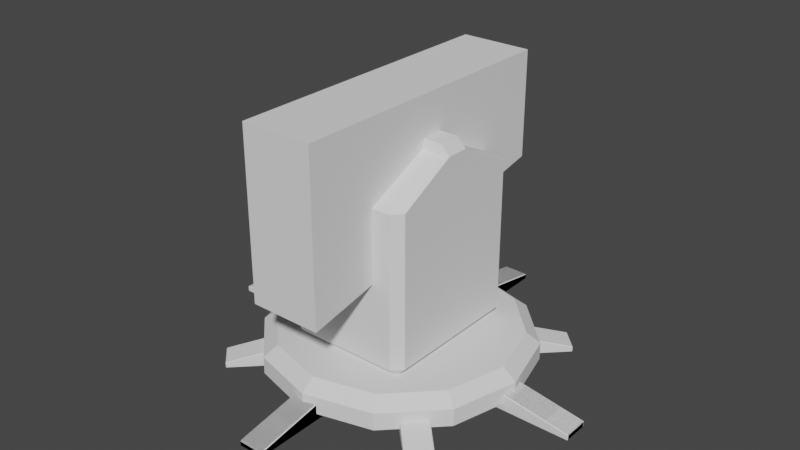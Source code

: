# Source: turrets_ship_v1.blend  (saved by Blender 3.6.11; exported with 4.5.12 LTS)
import bpy
from mathutils import Matrix  # noqa: F401  (used for matrix-valued properties, if any)

bpy.ops.wm.read_factory_settings(use_empty=True)
scene = bpy.context.scene
scene.name = 'Scene'

# ---- collections
col_lazer_turret = bpy.data.collections.new('Lazer_turret'); scene.collection.children.link(col_lazer_turret)

# ---- world
world_world = bpy.data.worlds.new('World'); scene.world = world_world
world_world.use_nodes = True; world_world.node_tree.nodes.clear()
_N = world_world.node_tree.nodes; _L = world_world.node_tree.links
n0 = _N.new('ShaderNodeOutputWorld'); n0.name = 'World Output'; n0.location = (300, 300)
n1 = _N.new('ShaderNodeBackground'); n1.name = 'Background'; n1.location = (10, 300)
n1.inputs[0].default_value = (0.05088, 0.05088, 0.05088, 1.0)
_L.new(n1.outputs[0], n0.inputs[0])
n0.is_active_output = True
world_world.color = (0.05088, 0.05088, 0.05088)
world_world.use_sun_shadow = False
world_world.sun_shadow_jitter_overblur = 0.0

# ---- meshes
me_cube = bpy.data.meshes.new('Cube')
me_cube.from_pydata([(-0.6822, -0.8796, 0.4334), (-0.6822, -1.0, 0.5538), (-0.8026, -0.8796, 0.5538), (-0.6822, -0.1604, 2.882), (-0.6822, -0.1411, 3.002), (-0.8026, -0.1411, 2.882), (-0.6822, 0.8796, 0.4334), (-0.8026, 0.8796, 0.5538), (-0.6822, 1.0, 0.5538), (-0.6822, 0.1411, 3.002), (-0.6822, 0.1604, 2.882), (-0.8026, 0.1411, 2.882), (0.6822, -0.8796, 0.4334), (0.8026, -0.8796, 0.5538), (0.6822, -1.0, 0.5538), (0.6822, -0.1411, 3.002), (0.6822, -0.1604, 2.882), (0.8026, -0.1411, 2.882), (0.6822, 0.8796, 0.4334), (0.6822, 1.0, 0.5538), (0.8026, 0.8796, 0.5538), (0.6822, 0.1411, 3.002), (0.8026, 0.1411, 2.882), (0.6822, 0.1604, 2.882), (-0.6822, -1.0, 2.486), (-0.8026, -0.8796, 2.486), (-0.6822, 1.0, 2.486), (-0.8026, 0.8796, 2.486), (0.8026, 0.8796, 2.486), (0.6822, 1.0, 2.486), (0.6822, -1.0, 2.486), (0.8026, -0.8796, 2.486)], [], [(30, 16, 3, 24), (28, 22, 17, 31), (21, 9, 4, 15), (25, 5, 11, 27), (26, 10, 23, 29), (0, 1, 2), (3, 4, 5), (6, 7, 8), (9, 10, 11), (12, 13, 14), (15, 16, 17), (18, 19, 20), (21, 22, 23), (6, 0, 2, 7), (24, 3, 5, 25), (4, 9, 11, 5), (26, 8, 7, 27), (18, 6, 8, 19), (9, 21, 23, 10), (28, 20, 19, 29), (12, 18, 20, 13), (21, 15, 17, 22), (30, 14, 13, 31), (0, 12, 14, 1), (15, 4, 3, 16), (16, 30, 31, 17), (22, 28, 29, 23), (10, 26, 27, 11), (1, 24, 25, 2), (8, 26, 29, 19), (2, 25, 27, 7), (20, 28, 31, 13), (14, 30, 24, 1)])
_uv = me_cube.uv_layers.new(name='UVMap')
_uv.uv.foreach_set('vector', [0.5748, 0.7687, 0.6133, 0.7687, 0.6133, 0.9813, 0.5748, 0.9813, 0.5748, 0.515, 0.6133, 0.515, 0.6133, 0.735, 0.5748, 0.735, 0.6437, 0.515, 0.8563, 0.515, 0.8563, 0.735, 0.6437, 0.735, 0.5748, 0.01505, 0.6133, 0.01505, 0.6133, 0.235, 0.5748, 0.235, 0.5748, 0.2687, 0.6133, 0.2687, 0.6133, 0.4813, 0.5748, 0.4813, 0.1437, 0.735, 0.1437, 0.75, 0.125, 0.735, 0.6133, 0.0, 0.625, 0.01505, 0.6133, 0.01505, 0.1437, 0.515, 0.125, 0.515, 0.1437, 0.5, 0.625, 0.235, 0.6133, 0.25, 0.6133, 0.235, 0.3563, 0.735, 0.375, 0.735, 0.3563, 0.75, 0.625, 0.7687, 0.6133, 0.7687, 0.6133, 0.75, 0.3563, 0.515, 0.3563, 0.5, 0.375, 0.515, 0.625, 0.4813, 0.6133, 0.5, 0.6133, 0.4813, 0.1437, 0.515, 0.1437, 0.735, 0.125, 0.735, 0.125, 0.515, 0.5748, 0.0, 0.6133, 0.0, 0.6133, 0.01505, 0.5748, 0.01505, 0.625, 0.01505, 0.625, 0.235, 0.6133, 0.235, 0.6133, 0.01505, 0.5748, 0.2687, 0.3867, 0.2687, 0.3867, 0.235, 0.5748, 0.235, 0.3563, 0.515, 0.1437, 0.515, 0.1437, 0.5, 0.3563, 0.5, 0.625, 0.2687, 0.625, 0.4813, 0.6133, 0.4813, 0.6133, 0.2687, 0.5748, 0.515, 0.3867, 0.515, 0.3867, 0.4813, 0.5748, 0.4813, 0.3563, 0.735, 0.3563, 0.515, 0.3867, 0.515, 0.3867, 0.735, 0.6437, 0.515, 0.6437, 0.735, 0.6133, 0.735, 0.6133, 0.515, 0.5748, 0.7687, 0.3867, 0.7687, 0.3867, 0.735, 0.5748, 0.735, 0.1437, 0.735, 0.3563, 0.735, 0.3563, 0.75, 0.1437, 0.75, 0.625, 0.7687, 0.625, 0.9813, 0.6133, 0.9813, 0.6133, 0.7687, 0.6133, 0.7687, 0.5748, 0.7687, 0.5748, 0.735, 0.6133, 0.735, 0.6133, 0.515, 0.5748, 0.515, 0.5748, 0.4813, 0.6133, 0.4813, 0.6133, 0.2687, 0.5748, 0.2687, 0.5748, 0.235, 0.6133, 0.235, 0.3867, 0.0, 0.5748, 0.0, 0.5748, 0.01505, 0.3867, 0.01505, 0.3867, 0.2687, 0.5748, 0.2687, 0.5748, 0.4813, 0.3867, 0.4813, 0.3867, 0.01505, 0.5748, 0.01505, 0.5748, 0.235, 0.3867, 0.235, 0.3867, 0.515, 0.5748, 0.515, 0.5748, 0.735, 0.3867, 0.735, 0.3867, 0.7687, 0.5748, 0.7687, 0.5748, 0.9813, 0.3867, 0.9813])
me_cube.update()
me_cylinder = bpy.data.meshes.new('Cylinder')
me_cylinder.from_pydata([(-8.978e-09, 1.522, 0.4543), (3.662e-09, 1.696, 0.3173), (0.7611, 1.318, 0.4543), (0.8482, 1.469, 0.3173), (1.318, 0.7611, 0.4543), (1.469, 0.8482, 0.3173), (1.522, 8.205e-09, 0.4543), (1.696, -4.434e-09, 0.3173), (1.318, -0.7611, 0.4543), (1.469, -0.8482, 0.3173), (0.7611, -1.318, 0.4543), (0.8482, -1.469, 0.3173), (1.63e-08, -1.522, 0.4543), (3.662e-09, -1.696, 0.3173), (-0.7611, -1.318, 0.4543), (-0.8482, -1.469, 0.3173), (-1.318, -0.7611, 0.4543), (-1.469, -0.8482, 0.3173), (-1.522, -1.707e-08, 0.4543), (-1.696, -4.434e-09, 0.3173), (-1.318, 0.7611, 0.4543), (-1.469, 0.8482, 0.3173), (-0.7611, 1.318, 0.4543), (-0.8482, 1.469, 0.3173), (3.725e-09, 1.678, 0.0782), (3.662e-09, 1.696, 0.09571), (0.8482, 1.469, 0.09571), (0.8392, 1.453, 0.0782), (1.469, 0.8482, 0.09571), (1.453, 0.8392, 0.0782), (1.696, -4.434e-09, 0.09571), (1.678, -4.657e-09, 0.0782), (1.469, -0.8482, 0.09571), (1.453, -0.8392, 0.0782), (0.8482, -1.469, 0.09571), (0.8392, -1.453, 0.0782), (3.662e-09, -1.696, 0.09571), (3.725e-09, -1.678, 0.0782), (-0.8482, -1.469, 0.09571), (-0.8392, -1.453, 0.0782), (-1.469, -0.8482, 0.09571), (-1.453, -0.8392, 0.0782), (-1.696, -4.434e-09, 0.09571), (-1.678, -4.657e-09, 0.0782), (-1.469, 0.8482, 0.09571), (-1.453, 0.8392, 0.0782), (-0.8482, 1.469, 0.09571), (-0.8392, 1.453, 0.0782)], [], [(25, 1, 3, 26), (30, 7, 9, 32), (32, 9, 11, 34), (34, 11, 13, 36), (36, 13, 15, 38), (38, 15, 17, 40), (40, 17, 19, 42), (42, 19, 21, 44), (44, 21, 23, 46), (26, 3, 5, 28), (28, 5, 7, 30), (46, 23, 1, 25), (3, 1, 0, 2), (5, 3, 2, 4), (7, 5, 4, 6), (9, 7, 6, 8), (11, 9, 8, 10), (13, 11, 10, 12), (15, 13, 12, 14), (17, 15, 14, 16), (19, 17, 16, 18), (21, 19, 18, 20), (23, 21, 20, 22), (1, 23, 22, 0), (2, 0, 22, 20, 18, 16, 14, 12, 10, 8, 6, 4), (25, 26, 27, 24), (26, 28, 29, 27), (28, 30, 31, 29), (30, 32, 33, 31), (32, 34, 35, 33), (34, 36, 37, 35), (36, 38, 39, 37), (38, 40, 41, 39), (40, 42, 43, 41), (42, 44, 45, 43), (44, 46, 47, 45), (46, 25, 24, 47), (24, 27, 29, 31, 33, 35, 37, 39, 41, 43, 45, 47)])
_uv = me_cylinder.uv_layers.new(name='UVMap')
_uv.uv.foreach_set('vector', [1.0, 0.5259, 1.0, 0.8534, 0.9167, 0.8534, 0.9167, 0.5259, 0.75, 0.5259, 0.75, 0.8534, 0.6667, 0.8534, 0.6667, 0.5259, 0.6667, 0.5259, 0.6667, 0.8534, 0.5833, 0.8534, 0.5833, 0.5259, 0.5833, 0.5259, 0.5833, 0.8534, 0.5, 0.8534, 0.5, 0.5259, 0.5, 0.5259, 0.5, 0.8534, 0.4167, 0.8534, 0.4167, 0.5259, 0.4167, 0.5259, 0.4167, 0.8534, 0.3333, 0.8534, 0.3333, 0.5259, 0.3333, 0.5259, 0.3333, 0.8534, 0.25, 0.8534, 0.25, 0.5259, 0.25, 0.5259, 0.25, 0.8534, 0.1667, 0.8534, 0.1667, 0.5259, 0.1667, 0.5259, 0.1667, 0.8534, 0.08333, 0.8534, 0.08333, 0.5259, 0.9167, 0.5259, 0.9167, 0.8534, 0.8333, 0.8534, 0.8333, 0.5259, 0.8333, 0.5259, 0.8333, 0.8534, 0.75, 0.8534, 0.75, 0.5259, 0.08333, 0.5259, 0.08333, 0.8534, 7.451e-08, 0.8534, 7.451e-08, 0.5259, 0.37, 0.4578, 0.25, 0.49, 0.25, 0.4654, 0.3577, 0.4365, 0.4578, 0.37, 0.37, 0.4578, 0.3577, 0.4365, 0.4365, 0.3577, 0.49, 0.25, 0.4578, 0.37, 0.4365, 0.3577, 0.4654, 0.25, 0.4578, 0.13, 0.49, 0.25, 0.4654, 0.25, 0.4365, 0.1423, 0.37, 0.04215, 0.4578, 0.13, 0.4365, 0.1423, 0.3577, 0.0635, 0.25, 0.01, 0.37, 0.04215, 0.3577, 0.0635, 0.25, 0.03465, 0.13, 0.04215, 0.25, 0.01, 0.25, 0.03465, 0.1423, 0.0635, 0.04215, 0.13, 0.13, 0.04215, 0.1423, 0.0635, 0.0635, 0.1423, 0.01, 0.25, 0.04215, 0.13, 0.0635, 0.1423, 0.03465, 0.25, 0.04215, 0.37, 0.01, 0.25, 0.03465, 0.25, 0.0635, 0.3577, 0.13, 0.4578, 0.04215, 0.37, 0.0635, 0.3577, 0.1423, 0.4365, 0.25, 0.49, 0.13, 0.4578, 0.1423, 0.4365, 0.25, 0.4654, 0.3577, 0.4365, 0.25, 0.4654, 0.1423, 0.4365, 0.0635, 0.3577, 0.03465, 0.25, 0.0635, 0.1423, 0.1423, 0.0635, 0.25, 0.03465, 0.3577, 0.0635, 0.4365, 0.1423, 0.4654, 0.25, 0.4365, 0.3577, 1.0, 0.5259, 0.9167, 0.5259, 0.9171, 0.5, 0.9996, 0.5, 0.9167, 0.5259, 0.8333, 0.5259, 0.8338, 0.5, 0.9162, 0.5, 0.8333, 0.5259, 0.75, 0.5259, 0.7504, 0.5, 0.8329, 0.5, 0.75, 0.5259, 0.6667, 0.5259, 0.6671, 0.5, 0.7496, 0.5, 0.6667, 0.5259, 0.5833, 0.5259, 0.5838, 0.5, 0.6662, 0.5, 0.5833, 0.5259, 0.5, 0.5259, 0.5004, 0.5, 0.5829, 0.5, 0.5, 0.5259, 0.4167, 0.5259, 0.4171, 0.5, 0.4996, 0.5, 0.4167, 0.5259, 0.3333, 0.5259, 0.3338, 0.5, 0.4162, 0.5, 0.3333, 0.5259, 0.25, 0.5259, 0.2504, 0.5, 0.3329, 0.5, 0.25, 0.5259, 0.1667, 0.5259, 0.1671, 0.5, 0.2496, 0.5, 0.1667, 0.5259, 0.08333, 0.5259, 0.08378, 0.5, 0.1662, 0.5, 0.08333, 0.5259, 7.451e-08, 0.5259, 0.0004454, 0.5, 0.08289, 0.5, 0.75, 0.4874, 0.8687, 0.4556, 0.9556, 0.3687, 0.9874, 0.25, 0.9556, 0.1313, 0.8687, 0.04438, 0.75, 0.01256, 0.6313, 0.04438, 0.5444, 0.1313, 0.5126, 0.25, 0.5444, 0.3687, 0.6313, 0.4556])
me_cylinder.update()
me_cube_001 = bpy.data.meshes.new('Cube.001')
me_cube_001.from_pydata([(-0.1566, -2.489, -0.0007489), (-0.1566, -2.499, 0.009251), (-0.1666, -2.489, 0.009251), (-0.1566, -2.499, 0.06305), (-0.1566, -2.489, 0.07479), (-0.1666, -2.489, 0.06467), (-0.1566, -1.374, -0.0007489), (-0.1666, -1.374, 0.009251), (-0.1566, -1.364, 0.009251), (-0.1566, -1.374, 0.2724), (-0.1566, -1.364, 0.2641), (-0.1666, -1.374, 0.2622), (0.1566, -2.489, -0.0007489), (0.1666, -2.489, 0.009251), (0.1566, -2.499, 0.009251), (0.1566, -2.489, 0.07479), (0.1566, -2.499, 0.06305), (0.1666, -2.489, 0.06467), (0.1566, -1.374, -0.0007489), (0.1566, -1.364, 0.009251), (0.1666, -1.374, 0.009251), (0.1566, -1.374, 0.2724), (0.1666, -1.374, 0.2622), (0.1566, -1.364, 0.2641)], [], [(14, 16, 3, 1), (20, 22, 17, 13), (21, 9, 4, 15), (2, 5, 11, 7), (8, 10, 23, 19), (0, 1, 2), (3, 4, 5), (6, 7, 8), (9, 10, 11), (12, 13, 14), (15, 16, 17), (18, 19, 20), (21, 22, 23), (6, 0, 2, 7), (1, 3, 5, 2), (4, 9, 11, 5), (10, 8, 7, 11), (18, 6, 8, 19), (9, 21, 23, 10), (22, 20, 19, 23), (12, 18, 20, 13), (21, 15, 17, 22), (16, 14, 13, 17), (0, 12, 14, 1), (15, 4, 3, 16), (6, 18, 12, 0)])
_uv = me_cube_001.uv_layers.new(name='UVMap')
_uv.uv.foreach_set('vector', [0.4089, 0.7575, 0.5911, 0.7575, 0.5911, 0.9925, 0.4089, 0.9925, 0.3846, 0.5022, 0.6154, 0.5022, 0.5927, 0.7478, 0.4071, 0.7478, 0.6325, 0.5022, 0.8675, 0.5022, 0.8675, 0.7478, 0.6325, 0.7478, 0.4071, 0.002204, 0.5927, 0.002204, 0.6154, 0.2478, 0.3846, 0.2478, 0.3841, 0.2575, 0.6159, 0.2575, 0.6159, 0.4925, 0.3841, 0.4925, 0.1325, 0.7478, 0.1325, 0.75, 0.125, 0.7478, 0.5911, 0.9925, 0.625, 0.9925, 0.5966, 1.0, 0.1325, 0.5022, 0.125, 0.5022, 0.1325, 0.5, 0.6234, 0.2575, 0.6159, 0.2575, 0.6142, 0.25, 0.3675, 0.7478, 0.375, 0.7478, 0.3675, 0.75, 0.625, 0.7575, 0.5911, 0.7575, 0.5966, 0.75, 0.3675, 0.5022, 0.3675, 0.5, 0.375, 0.5022, 0.625, 0.5022, 0.6154, 0.5022, 0.6159, 0.5, 0.1325, 0.5022, 0.1325, 0.7478, 0.125, 0.7478, 0.125, 0.5022, 0.4089, 0.9925, 0.5911, 0.9925, 0.5966, 1.0, 0.4089, 1.0, 0.625, 0.00217, 0.625, 0.2478, 0.6154, 0.2478, 0.5927, 0.002204, 0.6159, 0.2575, 0.3841, 0.2575, 0.3846, 0.2478, 0.6154, 0.2478, 0.3675, 0.5022, 0.1325, 0.5022, 0.1325, 0.5, 0.3675, 0.5, 0.625, 0.2575, 0.625, 0.4925, 0.6159, 0.4925, 0.6159, 0.2575, 0.6154, 0.5022, 0.3846, 0.5022, 0.3841, 0.4925, 0.6159, 0.4925, 0.3675, 0.7478, 0.3675, 0.5022, 0.3846, 0.5022, 0.4071, 0.7478, 0.6325, 0.5022, 0.6325, 0.7478, 0.5927, 0.7478, 0.6154, 0.5022, 0.5911, 0.7575, 0.4089, 0.7575, 0.4071, 0.7478, 0.5927, 0.7478, 0.1325, 0.7478, 0.3675, 0.7478, 0.3675, 0.75, 0.1325, 0.75, 0.625, 0.7575, 0.625, 0.9925, 0.5911, 0.9925, 0.5911, 0.7575, 0.1325, 0.5022, 0.3675, 0.5022, 0.3675, 0.7478, 0.1325, 0.7478])
me_cube_001.update()
me_cube_002 = bpy.data.meshes.new('Cube.002')
me_cube_002.from_pydata([(2.501, -0.1562, 0.0008949), (2.509, -0.1562, 0.008883), (2.501, -0.1642, 0.008883), (2.509, -0.1562, 0.06671), (2.501, -0.1562, 0.07664), (2.501, -0.1642, 0.06846), (1.3, -0.1562, 0.0008949), (1.3, -0.1642, 0.008883), (1.292, -0.1562, 0.008883), (1.3, -0.1562, 0.2738), (1.292, -0.1562, 0.2678), (1.3, -0.1642, 0.2655), (2.501, 0.161, 0.0008949), (2.501, 0.169, 0.008883), (2.509, 0.161, 0.008883), (2.501, 0.161, 0.07664), (2.509, 0.161, 0.06671), (2.501, 0.169, 0.06846), (1.3, 0.161, 0.0008949), (1.292, 0.161, 0.008883), (1.3, 0.169, 0.008883), (1.3, 0.161, 0.2738), (1.3, 0.169, 0.2655), (1.292, 0.161, 0.2678)], [], [(14, 16, 3, 1), (20, 22, 17, 13), (21, 9, 4, 15), (2, 5, 11, 7), (8, 10, 23, 19), (0, 1, 2), (3, 4, 5), (6, 7, 8), (9, 10, 11), (12, 13, 14), (15, 16, 17), (18, 19, 20), (21, 22, 23), (6, 0, 2, 7), (1, 3, 5, 2), (4, 9, 11, 5), (10, 8, 7, 11), (18, 6, 8, 19), (9, 21, 23, 10), (22, 20, 19, 23), (12, 18, 20, 13), (21, 15, 17, 22), (16, 14, 13, 17), (0, 12, 14, 1), (15, 4, 3, 16), (6, 18, 12, 0)])
_uv = me_cube_002.uv_layers.new(name='UVMap')
_uv.uv.foreach_set('vector', [0.4021, 0.756, 0.5979, 0.756, 0.5979, 0.994, 0.4021, 0.994, 0.3828, 0.5025, 0.6171, 0.5025, 0.5996, 0.7475, 0.4002, 0.7475, 0.631, 0.5024, 0.869, 0.5024, 0.869, 0.7476, 0.631, 0.7476, 0.4002, 0.002495, 0.5996, 0.002495, 0.6171, 0.2475, 0.3828, 0.2475, 0.3823, 0.256, 0.6177, 0.256, 0.6177, 0.494, 0.3823, 0.494, 0.131, 0.7475, 0.131, 0.75, 0.125, 0.7475, 0.5979, 0.994, 0.625, 0.994, 0.6039, 1.0, 0.131, 0.5025, 0.125, 0.5025, 0.131, 0.5, 0.6232, 0.256, 0.6177, 0.256, 0.6157, 0.25, 0.369, 0.7475, 0.375, 0.7475, 0.369, 0.75, 0.625, 0.756, 0.5979, 0.756, 0.6039, 0.75, 0.369, 0.5025, 0.369, 0.5, 0.375, 0.5025, 0.625, 0.5024, 0.6171, 0.5025, 0.6177, 0.5, 0.131, 0.5025, 0.131, 0.7475, 0.125, 0.7475, 0.125, 0.5025, 0.4021, 0.994, 0.5979, 0.994, 0.6039, 1.0, 0.4021, 1.0, 0.625, 0.00242, 0.625, 0.2476, 0.6171, 0.2475, 0.5996, 0.002495, 0.6177, 0.256, 0.3823, 0.256, 0.3828, 0.2475, 0.6171, 0.2475, 0.369, 0.5025, 0.131, 0.5025, 0.131, 0.5, 0.369, 0.5, 0.625, 0.256, 0.625, 0.494, 0.6177, 0.494, 0.6177, 0.256, 0.6171, 0.5025, 0.3828, 0.5025, 0.3823, 0.494, 0.6177, 0.494, 0.369, 0.7475, 0.369, 0.5025, 0.3828, 0.5025, 0.4002, 0.7475, 0.631, 0.5024, 0.631, 0.7476, 0.5996, 0.7475, 0.6171, 0.5025, 0.5979, 0.756, 0.4021, 0.756, 0.4002, 0.7475, 0.5996, 0.7475, 0.131, 0.7475, 0.369, 0.7475, 0.369, 0.75, 0.131, 0.75, 0.625, 0.756, 0.625, 0.994, 0.5979, 0.994, 0.5979, 0.756, 0.131, 0.5025, 0.369, 0.5025, 0.369, 0.7475, 0.131, 0.7475])
me_cube_002.update()
me_cube_003 = bpy.data.meshes.new('Cube.003')
me_cube_003.from_pydata([(1.61, 1.361, -0.0004372), (1.615, 1.367, 0.007551), (1.615, 1.355, 0.007551), (1.615, 1.367, 0.06537), (1.61, 1.361, 0.07531), (1.615, 1.355, 0.06713), (1.053, 0.8081, -0.0004372), (1.059, 0.8024, 0.007551), (1.048, 0.8024, 0.007551), (1.053, 0.8079, 0.2725), (1.048, 0.8024, 0.2664), (1.059, 0.8024, 0.2642), (1.386, 1.586, -0.0004372), (1.38, 1.592, 0.007551), (1.392, 1.592, 0.007551), (1.386, 1.586, 0.07531), (1.392, 1.592, 0.06537), (1.38, 1.592, 0.06713), (0.8298, 1.033, -0.0004372), (0.8241, 1.027, 0.007551), (0.8242, 1.039, 0.007551), (0.8296, 1.033, 0.2725), (0.8242, 1.039, 0.2642), (0.8241, 1.027, 0.2664)], [], [(14, 16, 3, 1), (20, 22, 17, 13), (21, 9, 4, 15), (2, 5, 11, 7), (8, 10, 23, 19), (0, 1, 2), (3, 4, 5), (6, 7, 8), (9, 10, 11), (12, 13, 14), (15, 16, 17), (18, 19, 20), (21, 22, 23), (6, 0, 2, 7), (1, 3, 5, 2), (4, 9, 11, 5), (10, 8, 7, 11), (18, 6, 8, 19), (9, 21, 23, 10), (22, 20, 19, 23), (12, 18, 20, 13), (21, 15, 17, 22), (16, 14, 13, 17), (0, 12, 14, 1), (15, 4, 3, 16), (6, 18, 12, 0)])
_uv = me_cube_003.uv_layers.new(name='UVMap')
_uv.uv.foreach_set('vector', [0.4021, 0.756, 0.5979, 0.756, 0.5979, 0.994, 0.4021, 0.994, 0.3828, 0.5025, 0.6171, 0.5025, 0.5996, 0.7475, 0.4002, 0.7475, 0.631, 0.5024, 0.869, 0.5024, 0.869, 0.7476, 0.631, 0.7476, 0.4002, 0.002495, 0.5996, 0.002495, 0.6171, 0.2475, 0.3828, 0.2475, 0.3823, 0.256, 0.6177, 0.256, 0.6177, 0.494, 0.3823, 0.494, 0.131, 0.7475, 0.131, 0.75, 0.125, 0.7475, 0.5979, 0.994, 0.625, 0.994, 0.6039, 1.0, 0.131, 0.5025, 0.125, 0.5025, 0.131, 0.5, 0.6232, 0.256, 0.6177, 0.256, 0.6157, 0.25, 0.369, 0.7475, 0.375, 0.7475, 0.369, 0.75, 0.625, 0.756, 0.5979, 0.756, 0.6039, 0.75, 0.369, 0.5025, 0.369, 0.5, 0.375, 0.5025, 0.625, 0.5024, 0.6171, 0.5025, 0.6177, 0.5, 0.131, 0.5025, 0.131, 0.7475, 0.125, 0.7475, 0.125, 0.5025, 0.4021, 0.994, 0.5979, 0.994, 0.6039, 1.0, 0.4021, 1.0, 0.625, 0.00242, 0.625, 0.2476, 0.6171, 0.2475, 0.5996, 0.002495, 0.6177, 0.256, 0.3823, 0.256, 0.3828, 0.2475, 0.6171, 0.2475, 0.369, 0.5025, 0.131, 0.5025, 0.131, 0.5, 0.369, 0.5, 0.625, 0.256, 0.625, 0.494, 0.6177, 0.494, 0.6177, 0.256, 0.6171, 0.5025, 0.3828, 0.5025, 0.3823, 0.494, 0.6177, 0.494, 0.369, 0.7475, 0.369, 0.5025, 0.3828, 0.5025, 0.4002, 0.7475, 0.631, 0.5024, 0.631, 0.7476, 0.5996, 0.7475, 0.6171, 0.5025, 0.5979, 0.756, 0.4021, 0.756, 0.4002, 0.7475, 0.5996, 0.7475, 0.131, 0.7475, 0.369, 0.7475, 0.369, 0.75, 0.131, 0.75, 0.625, 0.756, 0.625, 0.994, 0.5979, 0.994, 0.5979, 0.756, 0.131, 0.5025, 0.369, 0.5025, 0.369, 0.7475, 0.131, 0.7475])
me_cube_003.update()
me_cube_004 = bpy.data.meshes.new('Cube.004')
me_cube_004.from_pydata([(-1.0, -1.0, -2.191), (-1.0, -1.0, 1.0), (-1.0, 1.574, -1.052), (-1.0, 1.574, 1.0), (1.0, -1.0, -2.191), (1.0, -1.0, 1.0), (1.0, 1.574, -1.052), (1.0, 1.574, 1.0)], [], [(0, 1, 3, 2), (2, 3, 7, 6), (6, 7, 5, 4), (4, 5, 1, 0), (2, 6, 4, 0), (7, 3, 1, 5)])
_uv = me_cube_004.uv_layers.new(name='UVMap')
_uv.uv.foreach_set('vector', [0.375, 0.0, 0.625, 0.0, 0.625, 0.25, 0.375, 0.25, 0.375, 0.25, 0.625, 0.25, 0.625, 0.5, 0.375, 0.5, 0.375, 0.5, 0.625, 0.5, 0.625, 0.75, 0.375, 0.75, 0.375, 0.75, 0.625, 0.75, 0.625, 1.0, 0.375, 1.0, 0.125, 0.5, 0.375, 0.5, 0.375, 0.75, 0.125, 0.75, 0.625, 0.5, 0.875, 0.5, 0.875, 0.75, 0.625, 0.75])
me_cube_004.update()

# ---- objects
ob_body = bpy.data.objects.new('body', me_cube)
ob_base = bpy.data.objects.new('base', me_cylinder)
ob_mirror_pivot = bpy.data.objects.new('mirror_pivot', None)
ob_legs_1 = bpy.data.objects.new('legs_1', me_cube_001)
ob_legs_2 = bpy.data.objects.new('legs_2', me_cube_002)
ob_legs_3 = bpy.data.objects.new('legs_3', me_cube_003)
ob_body_inset = bpy.data.objects.new('body_inset', me_cube_004)

# ---- transforms, parenting, visibility, modifiers, constraints
ob_body.location = (0.0, 0.0, 0.0)
_m = ob_body.modifiers.new('Boolean', 'BOOLEAN')
_m.object = ob_body_inset
ob_base.location = (0.0, 0.0, 0.0)
ob_mirror_pivot.location = (0.0, 0.0, 0.0)
ob_legs_1.location = (0.0, 0.0, 0.0)
_m = ob_legs_1.modifiers.new('Mirror', 'MIRROR')
_m.use_axis = (True, True, False)
_m.mirror_object = ob_mirror_pivot
ob_legs_2.location = (0.0, 0.0, 0.0)
_m = ob_legs_2.modifiers.new('Mirror', 'MIRROR')
_m.use_axis = (True, True, False)
_m.mirror_object = ob_mirror_pivot
ob_legs_3.location = (0.0, 0.0, 0.0)
_m = ob_legs_3.modifiers.new('Mirror', 'MIRROR')
_m.use_axis = (True, True, False)
_m.mirror_object = ob_mirror_pivot
ob_body_inset.location = (0.0, -0.4627, 2.844)
ob_body_inset.scale = (0.4535, 1.431, 0.6611)
ob_body_inset.display_type = 'WIRE'

# ---- collection membership
col_lazer_turret.objects.link(ob_body)
col_lazer_turret.objects.link(ob_base)
col_lazer_turret.objects.link(ob_mirror_pivot)
col_lazer_turret.objects.link(ob_legs_1)
col_lazer_turret.objects.link(ob_legs_2)
col_lazer_turret.objects.link(ob_legs_3)
col_lazer_turret.objects.link(ob_body_inset)

# ---- scene / render settings (as saved in the file)
scene.frame_start = 1; scene.frame_end = 250; scene.frame_set(1)
scene.render.engine = 'BLENDER_EEVEE_NEXT'
scene.cycles.sampling_pattern = 'TABULATED_SOBOL'
scene.view_settings.view_transform = 'Filmic'
bpy.context.view_layer.update()

# ---- added for rendering (the .blend has no active camera and no usable light): camera, sun
cam_auto = bpy.data.cameras.new('AutoCamera')
cam_auto.lens = 50.0
cam_auto.sensor_width = 36.0
cam_auto.clip_end = 1000.0
ob_auto_camera = bpy.data.objects.new('AutoCamera', cam_auto)
scene.collection.objects.link(ob_auto_camera)
ob_auto_camera.location = (7.31145, -8.77375, 7.6015)
ob_auto_camera.rotation_euler = (1.09748, -7.21219e-08, 0.694738)
scene.camera = ob_auto_camera
light_auto_sun = bpy.data.lights.new('AutoSun', 'SUN')
light_auto_sun.energy = 3.0
light_auto_sun.angle = 0.0523599
ob_auto_sun = bpy.data.objects.new('AutoSun', light_auto_sun)
scene.collection.objects.link(ob_auto_sun)
ob_auto_sun.rotation_euler = (0.872665, 0.174533, 0.523599)
bpy.context.view_layer.update()
